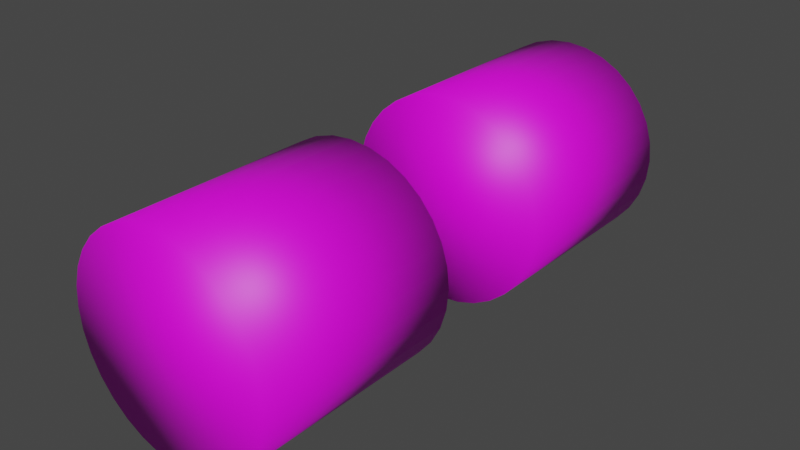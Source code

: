 # Source: surprised-abstract4.blend  (saved by Blender 3.3.6; exported with 4.5.12 LTS)
import bpy
from mathutils import Matrix  # noqa: F401  (used for matrix-valued properties, if any)

bpy.ops.wm.read_factory_settings(use_empty=True)
scene = bpy.context.scene
scene.name = 'Scene'

# ---- collections
col_collection = bpy.data.collections.new('Collection'); scene.collection.children.link(col_collection)

# ---- images (referenced by path relative to the original .blend; pixels are not part of the script)
import os
ASSET_DIR = os.environ.get("B2B_ASSET_DIR", "")  # directory of the original .blend (textures are referenced by path, not embedded)
HERE = os.path.dirname(os.path.abspath(__file__))  # packed textures are extracted next to this script under _unpacked/

def load_image(name, relpath, width, height, colorspace="sRGB"):
    """Load a texture the original file referenced (path relative to the .blend, or extracted next to this script)."""
    p = next((c for c in (os.path.join(HERE, relpath), os.path.join(ASSET_DIR, relpath)) if relpath and os.path.exists(c)), "")
    if p:
        img = bpy.data.images.load(p, check_existing=True)
        img.name = name
    else:  # same state as the original file: an image datablock whose file is absent (Cycles renders it pink)
        img = bpy.data.images.new(name, width, height)
        img.source = "FILE"
        img.filepath = "//" + (relpath or name)
    img.colorspace_settings.name = colorspace
    return img
img_surprised4texture_jpg = load_image('surprised4texture.jpg', 'surprised4texture.jpg', 1024, 1024, 'sRGB')
img_surprised1texture_jpg = load_image('surprised1texture.jpg', 'surprised1texture.jpg', 1024, 1024, 'sRGB')

# ---- materials (node trees are filled in below, after node groups)
mat_material = bpy.data.materials.new('Material')
mat_material.use_transparent_shadow = False
mat_material_001 = bpy.data.materials.new('Material.001')
mat_material_001.use_transparent_shadow = False

# ---- material node trees
mat_material.use_nodes = True; mat_material.node_tree.nodes.clear()
_N = mat_material.node_tree.nodes; _L = mat_material.node_tree.links
n0 = _N.new('ShaderNodeBsdfPrincipled'); n0.name = 'Principled BSDF'; n0.location = (10, 300)
n0.distribution = 'GGX'
n0.subsurface_method = 'RANDOM_WALK_SKIN'
n0.inputs[3].default_value = 1.45
n0.inputs[27].default_value = (0.0, 0.0, 0.0, 1.0)
n0.inputs[28].default_value = 1.0
n1 = _N.new('ShaderNodeOutputMaterial'); n1.name = 'Material Output'; n1.location = (300, 300)
n2 = _N.new('ShaderNodeTexImage'); n2.name = 'Image Texture'; n2.location = (-312, 164)
n2.image = img_surprised4texture_jpg
_L.new(n0.outputs[0], n1.inputs[0])
_L.new(n2.outputs[0], n0.inputs[0])
n1.is_active_output = True
mat_material_001.use_nodes = True; mat_material_001.node_tree.nodes.clear()
_N = mat_material_001.node_tree.nodes; _L = mat_material_001.node_tree.links
n0 = _N.new('ShaderNodeBsdfPrincipled'); n0.name = 'Principled BSDF'; n0.location = (10, 300)
n0.distribution = 'GGX'
n0.subsurface_method = 'RANDOM_WALK_SKIN'
n0.inputs[3].default_value = 1.45
n0.inputs[27].default_value = (0.0, 0.0, 0.0, 1.0)
n0.inputs[28].default_value = 1.0
n1 = _N.new('ShaderNodeOutputMaterial'); n1.name = 'Material Output'; n1.location = (300, 300)
n2 = _N.new('ShaderNodeTexImage'); n2.name = 'Image Texture'; n2.location = (-300, 270)
n2.image = img_surprised1texture_jpg
_L.new(n0.outputs[0], n1.inputs[0])
_L.new(n2.outputs[0], n0.inputs[0])
n1.is_active_output = True

# ---- world
world_world = bpy.data.worlds.new('World'); scene.world = world_world
world_world.use_nodes = True; world_world.node_tree.nodes.clear()
_N = world_world.node_tree.nodes; _L = world_world.node_tree.links
n0 = _N.new('ShaderNodeOutputWorld'); n0.name = 'World Output'; n0.location = (300, 300)
n1 = _N.new('ShaderNodeBackground'); n1.name = 'Background'; n1.location = (10, 300)
n1.inputs[0].default_value = (0.05088, 0.05088, 0.05088, 1.0)
_L.new(n1.outputs[0], n0.inputs[0])
n0.is_active_output = True
world_world.color = (0.05088, 0.05088, 0.05088)
world_world.use_sun_shadow = False
world_world.sun_shadow_jitter_overblur = 0.0

# ---- meshes
me_cylinder = bpy.data.meshes.new('Cylinder')
me_cylinder.from_pydata([(0.0, 1.0, -1.0), (0.0, 1.0, 1.0), (0.1951, 0.9808, -1.0), (0.1951, 0.9808, 1.0), (0.3827, 0.9239, -1.0), (0.3827, 0.9239, 1.0), (0.5556, 0.8315, -1.0), (0.5556, 0.8315, 1.0), (0.7071, 0.7071, -1.0), (0.7071, 0.7071, 1.0), (0.8315, 0.5556, -1.0), (0.8315, 0.5556, 1.0), (0.9239, 0.3827, -1.0), (0.9239, 0.3827, 1.0), (0.9808, 0.1951, -1.0), (0.9808, 0.1951, 1.0), (1.0, 0.0, -1.0), (1.0, 0.0, 1.0), (0.9808, -0.1951, -1.0), (0.9808, -0.1951, 1.0), (0.9239, -0.3827, -1.0), (0.9239, -0.3827, 1.0), (0.8315, -0.5556, -1.0), (0.8315, -0.5556, 1.0), (0.7071, -0.7071, -1.0), (0.7071, -0.7071, 1.0), (0.5556, -0.8315, -1.0), (0.5556, -0.8315, 1.0), (0.3827, -0.9239, -1.0), (0.3827, -0.9239, 1.0), (0.1951, -0.9808, -1.0), (0.1951, -0.9808, 1.0), (0.0, -1.0, -1.0), (0.0, -1.0, 1.0), (-0.1951, -0.9808, -1.0), (-0.1951, -0.9808, 1.0), (-0.3827, -0.9239, -1.0), (-0.3827, -0.9239, 1.0), (-0.5556, -0.8315, -1.0), (-0.5556, -0.8315, 1.0), (-0.7071, -0.7071, -1.0), (-0.7071, -0.7071, 1.0), (-0.8315, -0.5556, -1.0), (-0.8315, -0.5556, 1.0), (-0.9239, -0.3827, -1.0), (-0.9239, -0.3827, 1.0), (-0.9808, -0.1951, -1.0), (-0.9808, -0.1951, 1.0), (-1.0, 0.0, -1.0), (-1.0, 0.0, 1.0), (-0.9808, 0.1951, -1.0), (-0.9808, 0.1951, 1.0), (-0.9239, 0.3827, -1.0), (-0.9239, 0.3827, 1.0), (-0.8315, 0.5556, -1.0), (-0.8315, 0.5556, 1.0), (-0.7071, 0.7071, -1.0), (-0.7071, 0.7071, 1.0), (-0.5556, 0.8315, -1.0), (-0.5556, 0.8315, 1.0), (-0.3827, 0.9239, -1.0), (-0.3827, 0.9239, 1.0), (-0.1951, 0.9808, -1.0), (-0.1951, 0.9808, 1.0)], [], [(0, 1, 3, 2), (2, 3, 5, 4), (4, 5, 7, 6), (6, 7, 9, 8), (8, 9, 11, 10), (10, 11, 13, 12), (12, 13, 15, 14), (14, 15, 17, 16), (16, 17, 19, 18), (18, 19, 21, 20), (20, 21, 23, 22), (22, 23, 25, 24), (24, 25, 27, 26), (26, 27, 29, 28), (28, 29, 31, 30), (30, 31, 33, 32), (32, 33, 35, 34), (34, 35, 37, 36), (36, 37, 39, 38), (38, 39, 41, 40), (40, 41, 43, 42), (42, 43, 45, 44), (44, 45, 47, 46), (46, 47, 49, 48), (48, 49, 51, 50), (50, 51, 53, 52), (52, 53, 55, 54), (54, 55, 57, 56), (56, 57, 59, 58), (58, 59, 61, 60), (3, 1, 63, 61, 59, 57, 55, 53, 51, 49, 47, 45, 43, 41, 39, 37, 35, 33, 31, 29, 27, 25, 23, 21, 19, 17, 15, 13, 11, 9, 7, 5), (60, 61, 63, 62), (62, 63, 1, 0), (0, 2, 4, 6, 8, 10, 12, 14, 16, 18, 20, 22, 24, 26, 28, 30, 32, 34, 36, 38, 40, 42, 44, 46, 48, 50, 52, 54, 56, 58, 60, 62)])
me_cylinder.polygons.foreach_set('use_smooth', [True] * 34)
_uv = me_cylinder.uv_layers.new(name='UVMap')
_uv.uv.foreach_set('vector', [0.9301, 0.5007, 0.9301, 0.9308, 0.9033, 0.9308, 0.9033, 0.5007, 0.9033, 0.5007, 0.9033, 0.9308, 0.8764, 0.9308, 0.8764, 0.5007, 0.8764, 0.5007, 0.8764, 0.9308, 0.8495, 0.9308, 0.8495, 0.5007, 0.8495, 0.5007, 0.8495, 0.9308, 0.8226, 0.9308, 0.8226, 0.5007, 0.8226, 0.5007, 0.8226, 0.9308, 0.7957, 0.9308, 0.7957, 0.5007, 0.7957, 0.5007, 0.7957, 0.9308, 0.7688, 0.9308, 0.7688, 0.5007, 0.7688, 0.5007, 0.7688, 0.9308, 0.742, 0.9308, 0.742, 0.5007, 0.742, 0.5007, 0.742, 0.9308, 0.7151, 0.9308, 0.7151, 0.5007, 0.7151, 0.5007, 0.7151, 0.9308, 0.6882, 0.9308, 0.6882, 0.5007, 0.6882, 0.5007, 0.6882, 0.9308, 0.6613, 0.9308, 0.6613, 0.5007, 0.6613, 0.5007, 0.6613, 0.9308, 0.6344, 0.9308, 0.6344, 0.5007, 0.6344, 0.5007, 0.6344, 0.9308, 0.6075, 0.9308, 0.6075, 0.5007, 0.6075, 0.5007, 0.6075, 0.9308, 0.5807, 0.9308, 0.5807, 0.5007, 0.5807, 0.5007, 0.5807, 0.9308, 0.5538, 0.9308, 0.5538, 0.5007, 0.5538, 0.5007, 0.5538, 0.9308, 0.5269, 0.9308, 0.5269, 0.5007, 0.5269, 0.5007, 0.5269, 0.9308, 0.5, 0.9308, 0.5, 0.5007, 0.5, 0.5007, 0.5, 0.9308, 0.4731, 0.9308, 0.4731, 0.5007, 0.4731, 0.5007, 0.4731, 0.9308, 0.4462, 0.9308, 0.4462, 0.5007, 0.4462, 0.5007, 0.4462, 0.9308, 0.4193, 0.9308, 0.4193, 0.5007, 0.4193, 0.5007, 0.4193, 0.9308, 0.3925, 0.9308, 0.3925, 0.5007, 0.3925, 0.5007, 0.3925, 0.9308, 0.3656, 0.9308, 0.3656, 0.5007, 0.3656, 0.5007, 0.3656, 0.9308, 0.3387, 0.9308, 0.3387, 0.5007, 0.3387, 0.5007, 0.3387, 0.9308, 0.3118, 0.9308, 0.3118, 0.5007, 0.3118, 0.5007, 0.3118, 0.9308, 0.2849, 0.9308, 0.2849, 0.5007, 0.2849, 0.5007, 0.2849, 0.9308, 0.258, 0.9308, 0.258, 0.5007, 0.258, 0.5007, 0.258, 0.9308, 0.2312, 0.9308, 0.2312, 0.5007, 0.2312, 0.5007, 0.2312, 0.9308, 0.2043, 0.9308, 0.2043, 0.5007, 0.2043, 0.5007, 0.2043, 0.9308, 0.1774, 0.9308, 0.1774, 0.5007, 0.1774, 0.5007, 0.1774, 0.9308, 0.1505, 0.9308, 0.1505, 0.5007, 0.1505, 0.5007, 0.1505, 0.9308, 0.1236, 0.9308, 0.1236, 0.5007, 0.3252, 0.4881, 0.2849, 0.4921, 0.2447, 0.4881, 0.2059, 0.4764, 0.1702, 0.4573, 0.1389, 0.4316, 0.1133, 0.4003, 0.09418, 0.3646, 0.08243, 0.3259, 0.07847, 0.2856, 0.08243, 0.2454, 0.09418, 0.2066, 0.1133, 0.1709, 0.1389, 0.1396, 0.1702, 0.114, 0.2059, 0.09488, 0.2447, 0.08313, 0.2849, 0.07916, 0.3252, 0.08313, 0.3639, 0.09488, 0.3996, 0.114, 0.4309, 0.1396, 0.4566, 0.1709, 0.4757, 0.2066, 0.4874, 0.2454, 0.4914, 0.2856, 0.4874, 0.3259, 0.4757, 0.3646, 0.4566, 0.4003, 0.4309, 0.4316, 0.3996, 0.4573, 0.3639, 0.4764, 0.1236, 0.5007, 0.1236, 0.9308, 0.09675, 0.9308, 0.09675, 0.5007, 0.09675, 0.5007, 0.09675, 0.9308, 0.06986, 0.9308, 0.06986, 0.5007, 0.7151, 0.4921, 0.7553, 0.4881, 0.7941, 0.4764, 0.8298, 0.4573, 0.8611, 0.4316, 0.8867, 0.4003, 0.9058, 0.3646, 0.9176, 0.3259, 0.9215, 0.2856, 0.9176, 0.2454, 0.9058, 0.2066, 0.8867, 0.1709, 0.8611, 0.1396, 0.8298, 0.114, 0.7941, 0.09488, 0.7553, 0.08313, 0.7151, 0.07916, 0.6748, 0.08313, 0.6361, 0.09488, 0.6004, 0.114, 0.5691, 0.1396, 0.5434, 0.1709, 0.5243, 0.2066, 0.5126, 0.2454, 0.5086, 0.2856, 0.5126, 0.3259, 0.5243, 0.3646, 0.5434, 0.4003, 0.5691, 0.4316, 0.6004, 0.4573, 0.6361, 0.4764, 0.6748, 0.4881])
me_cylinder.materials.append(mat_material)
me_cylinder.update()
me_cylinder_001 = bpy.data.meshes.new('Cylinder.001')
me_cylinder_001.from_pydata([(0.0, 1.0, -1.0), (0.0, 1.0, 1.0), (0.1951, 0.9808, -1.0), (0.1951, 0.9808, 1.0), (0.3827, 0.9239, -1.0), (0.3827, 0.9239, 1.0), (0.5556, 0.8315, -1.0), (0.5556, 0.8315, 1.0), (0.7071, 0.7071, -1.0), (0.7071, 0.7071, 1.0), (0.8315, 0.5556, -1.0), (0.8315, 0.5556, 1.0), (0.9239, 0.3827, -1.0), (0.9239, 0.3827, 1.0), (0.9808, 0.1951, -1.0), (0.9808, 0.1951, 1.0), (1.0, 0.0, -1.0), (1.0, 0.0, 1.0), (0.9808, -0.1951, -1.0), (0.9808, -0.1951, 1.0), (0.9239, -0.3827, -1.0), (0.9239, -0.3827, 1.0), (0.8315, -0.5556, -1.0), (0.8315, -0.5556, 1.0), (0.7071, -0.7071, -1.0), (0.7071, -0.7071, 1.0), (0.5556, -0.8315, -1.0), (0.5556, -0.8315, 1.0), (0.3827, -0.9239, -1.0), (0.3827, -0.9239, 1.0), (0.1951, -0.9808, -1.0), (0.1951, -0.9808, 1.0), (0.0, -1.0, -1.0), (0.0, -1.0, 1.0), (-0.1951, -0.9808, -1.0), (-0.1951, -0.9808, 1.0), (-0.3827, -0.9239, -1.0), (-0.3827, -0.9239, 1.0), (-0.5556, -0.8315, -1.0), (-0.5556, -0.8315, 1.0), (-0.7071, -0.7071, -1.0), (-0.7071, -0.7071, 1.0), (-0.8315, -0.5556, -1.0), (-0.8315, -0.5556, 1.0), (-0.9239, -0.3827, -1.0), (-0.9239, -0.3827, 1.0), (-0.9808, -0.1951, -1.0), (-0.9808, -0.1951, 1.0), (-1.0, 0.0, -1.0), (-1.0, 0.0, 1.0), (-0.9808, 0.1951, -1.0), (-0.9808, 0.1951, 1.0), (-0.9239, 0.3827, -1.0), (-0.9239, 0.3827, 1.0), (-0.8315, 0.5556, -1.0), (-0.8315, 0.5556, 1.0), (-0.7071, 0.7071, -1.0), (-0.7071, 0.7071, 1.0), (-0.5556, 0.8315, -1.0), (-0.5556, 0.8315, 1.0), (-0.3827, 0.9239, -1.0), (-0.3827, 0.9239, 1.0), (-0.1951, 0.9808, -1.0), (-0.1951, 0.9808, 1.0)], [], [(0, 1, 3, 2), (2, 3, 5, 4), (4, 5, 7, 6), (6, 7, 9, 8), (8, 9, 11, 10), (10, 11, 13, 12), (12, 13, 15, 14), (14, 15, 17, 16), (16, 17, 19, 18), (18, 19, 21, 20), (20, 21, 23, 22), (22, 23, 25, 24), (24, 25, 27, 26), (26, 27, 29, 28), (28, 29, 31, 30), (30, 31, 33, 32), (32, 33, 35, 34), (34, 35, 37, 36), (36, 37, 39, 38), (38, 39, 41, 40), (40, 41, 43, 42), (42, 43, 45, 44), (44, 45, 47, 46), (46, 47, 49, 48), (48, 49, 51, 50), (50, 51, 53, 52), (52, 53, 55, 54), (54, 55, 57, 56), (56, 57, 59, 58), (58, 59, 61, 60), (3, 1, 63, 61, 59, 57, 55, 53, 51, 49, 47, 45, 43, 41, 39, 37, 35, 33, 31, 29, 27, 25, 23, 21, 19, 17, 15, 13, 11, 9, 7, 5), (60, 61, 63, 62), (62, 63, 1, 0), (0, 2, 4, 6, 8, 10, 12, 14, 16, 18, 20, 22, 24, 26, 28, 30, 32, 34, 36, 38, 40, 42, 44, 46, 48, 50, 52, 54, 56, 58, 60, 62)])
me_cylinder_001.polygons.foreach_set('use_smooth', [True] * 34)
_uv = me_cylinder_001.uv_layers.new(name='UVMap')
_uv.uv.foreach_set('vector', [0.9122, 0.5009, 0.9122, 0.9131, 0.8865, 0.9131, 0.8865, 0.5009, 0.8865, 0.5009, 0.8865, 0.9131, 0.8607, 0.9131, 0.8607, 0.5009, 0.8607, 0.5009, 0.8607, 0.9131, 0.8349, 0.9131, 0.8349, 0.5009, 0.8349, 0.5009, 0.8349, 0.9131, 0.8092, 0.9131, 0.8092, 0.5009, 0.8092, 0.5009, 0.8092, 0.9131, 0.7834, 0.9131, 0.7834, 0.5009, 0.7834, 0.5009, 0.7834, 0.9131, 0.7576, 0.9131, 0.7576, 0.5009, 0.7576, 0.5009, 0.7576, 0.9131, 0.7319, 0.9131, 0.7319, 0.5009, 0.7319, 0.5009, 0.7319, 0.9131, 0.7061, 0.9131, 0.7061, 0.5009, 0.7061, 0.5009, 0.7061, 0.9131, 0.6804, 0.9131, 0.6804, 0.5009, 0.6804, 0.5009, 0.6804, 0.9131, 0.6546, 0.9131, 0.6546, 0.5009, 0.6546, 0.5009, 0.6546, 0.9131, 0.6288, 0.9131, 0.6288, 0.5009, 0.6288, 0.5009, 0.6288, 0.9131, 0.6031, 0.9131, 0.6031, 0.5009, 0.6031, 0.5009, 0.6031, 0.9131, 0.5773, 0.9131, 0.5773, 0.5009, 0.5773, 0.5009, 0.5773, 0.9131, 0.5515, 0.9131, 0.5515, 0.5009, 0.5515, 0.5009, 0.5515, 0.9131, 0.5258, 0.9131, 0.5258, 0.5009, 0.5258, 0.5009, 0.5258, 0.9131, 0.5, 0.9131, 0.5, 0.5009, 0.5, 0.5009, 0.5, 0.9131, 0.4742, 0.9131, 0.4742, 0.5009, 0.4742, 0.5009, 0.4742, 0.9131, 0.4485, 0.9131, 0.4485, 0.5009, 0.4485, 0.5009, 0.4485, 0.9131, 0.4227, 0.9131, 0.4227, 0.5009, 0.4227, 0.5009, 0.4227, 0.9131, 0.3969, 0.9131, 0.3969, 0.5009, 0.3969, 0.5009, 0.3969, 0.9131, 0.3712, 0.9131, 0.3712, 0.5009, 0.3712, 0.5009, 0.3712, 0.9131, 0.3454, 0.9131, 0.3454, 0.5009, 0.3454, 0.5009, 0.3454, 0.9131, 0.3196, 0.9131, 0.3196, 0.5009, 0.3196, 0.5009, 0.3196, 0.9131, 0.2939, 0.9131, 0.2939, 0.5009, 0.2939, 0.5009, 0.2939, 0.9131, 0.2681, 0.9131, 0.2681, 0.5009, 0.2681, 0.5009, 0.2681, 0.9131, 0.2424, 0.9131, 0.2424, 0.5009, 0.2424, 0.5009, 0.2424, 0.9131, 0.2166, 0.9131, 0.2166, 0.5009, 0.2166, 0.5009, 0.2166, 0.9131, 0.1908, 0.9131, 0.1908, 0.5009, 0.1908, 0.5009, 0.1908, 0.9131, 0.1651, 0.9131, 0.1651, 0.5009, 0.1651, 0.5009, 0.1651, 0.9131, 0.1393, 0.9131, 0.1393, 0.5009, 0.3325, 0.4888, 0.2939, 0.4926, 0.2553, 0.4888, 0.2182, 0.4776, 0.184, 0.4593, 0.154, 0.4347, 0.1294, 0.4047, 0.1111, 0.3705, 0.09982, 0.3334, 0.09601, 0.2948, 0.09982, 0.2562, 0.1111, 0.219, 0.1294, 0.1848, 0.154, 0.1548, 0.184, 0.1302, 0.2182, 0.112, 0.2553, 0.1007, 0.2939, 0.09689, 0.3325, 0.1007, 0.3696, 0.112, 0.4038, 0.1302, 0.4338, 0.1548, 0.4584, 0.1848, 0.4767, 0.219, 0.488, 0.2562, 0.4918, 0.2948, 0.488, 0.3334, 0.4767, 0.3705, 0.4584, 0.4047, 0.4338, 0.4347, 0.4038, 0.4593, 0.3696, 0.4776, 0.1393, 0.5009, 0.1393, 0.9131, 0.1135, 0.9131, 0.1135, 0.5009, 0.1135, 0.5009, 0.1135, 0.9131, 0.08777, 0.9131, 0.08777, 0.5009, 0.7061, 0.4926, 0.7447, 0.4888, 0.7818, 0.4776, 0.816, 0.4593, 0.846, 0.4347, 0.8706, 0.4047, 0.8889, 0.3705, 0.9002, 0.3334, 0.904, 0.2948, 0.9002, 0.2562, 0.8889, 0.219, 0.8706, 0.1848, 0.846, 0.1548, 0.816, 0.1302, 0.7818, 0.112, 0.7447, 0.1007, 0.7061, 0.09689, 0.6675, 0.1007, 0.6304, 0.112, 0.5962, 0.1302, 0.5662, 0.1548, 0.5416, 0.1848, 0.5233, 0.219, 0.512, 0.2562, 0.5082, 0.2948, 0.512, 0.3334, 0.5233, 0.3705, 0.5416, 0.4047, 0.5662, 0.4347, 0.5962, 0.4593, 0.6304, 0.4776, 0.6675, 0.4888])
me_cylinder_001.materials.append(mat_material_001)
me_cylinder_001.update()

# ---- objects
ob_cylinder = bpy.data.objects.new('Cylinder', me_cylinder)
ob_cylinder_001 = bpy.data.objects.new('Cylinder.001', me_cylinder_001)

# ---- transforms, parenting, visibility, modifiers, constraints
ob_cylinder.location = (0.0, 1.141, 0.0)
ob_cylinder.rotation_euler = (1.571, -0.0, 0.0)
ob_cylinder_001.location = (0.0, -2.072, 0.0)
ob_cylinder_001.rotation_euler = (1.571, -0.0, 0.0)

# ---- collection membership
col_collection.objects.link(ob_cylinder)
col_collection.objects.link(ob_cylinder_001)

# ---- scene / render settings (as saved in the file)
scene.frame_start = 1; scene.frame_end = 250; scene.frame_set(66)
scene.render.engine = 'BLENDER_EEVEE_NEXT'
scene.cycles.sampling_pattern = 'TABULATED_SOBOL'
scene.cycles.use_light_tree = False
scene.view_settings.view_transform = 'Filmic'
bpy.context.view_layer.update()

# ---- added for rendering (the .blend has no active camera and no usable light): camera, sun
cam_auto = bpy.data.cameras.new('AutoCamera')
cam_auto.lens = 50.0
cam_auto.sensor_width = 36.0
cam_auto.clip_end = 1000.0
ob_auto_camera = bpy.data.objects.new('AutoCamera', cam_auto)
scene.collection.objects.link(ob_auto_camera)
ob_auto_camera.location = (5.48787, -7.05088, 4.3903)
ob_auto_camera.rotation_euler = (1.09748, -7.21219e-08, 0.694738)
scene.camera = ob_auto_camera
light_auto_sun = bpy.data.lights.new('AutoSun', 'SUN')
light_auto_sun.energy = 3.0
light_auto_sun.angle = 0.0523599
ob_auto_sun = bpy.data.objects.new('AutoSun', light_auto_sun)
scene.collection.objects.link(ob_auto_sun)
ob_auto_sun.rotation_euler = (0.872665, 0.174533, 0.523599)
bpy.context.view_layer.update()
